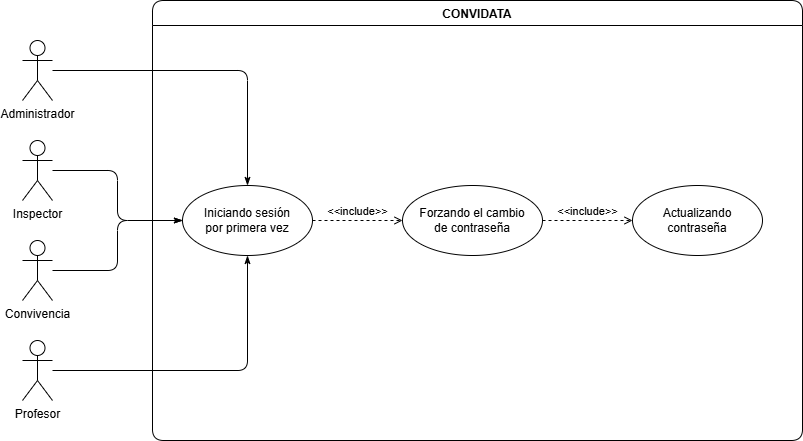

The diagram above was exported from draw.io. Its source (the exported page's mxGraphModel, read from the mxfile embedded in the PNG):
<mxGraphModel dx="1030" dy="527" grid="1" gridSize="10" guides="1" tooltips="1" connect="1" arrows="1" fold="1" page="1" pageScale="1" pageWidth="827" pageHeight="1169" math="0" shadow="0">
  <root>
    <mxCell id="0" />
    <mxCell id="1" parent="0" />
    <mxCell id="HgxRaFrWMZfeNf6rS3Jd-1" parent="1" style="shape=umlActor;verticalLabelPosition=bottom;verticalAlign=top;html=1;outlineConnect=0;rounded=1;" value="Administrador" vertex="1">
      <mxGeometry height="60" width="30" x="90" y="80" as="geometry" />
    </mxCell>
    <mxCell id="HgxRaFrWMZfeNf6rS3Jd-2" parent="1" style="shape=umlActor;verticalLabelPosition=bottom;verticalAlign=top;html=1;outlineConnect=0;rounded=1;" value="Inspector" vertex="1">
      <mxGeometry height="60" width="30" x="90" y="180" as="geometry" />
    </mxCell>
    <mxCell id="HgxRaFrWMZfeNf6rS3Jd-3" parent="1" style="shape=umlActor;verticalLabelPosition=bottom;verticalAlign=top;html=1;outlineConnect=0;rounded=1;" value="Convivencia" vertex="1">
      <mxGeometry height="60" width="30" x="90" y="280" as="geometry" />
    </mxCell>
    <mxCell id="HgxRaFrWMZfeNf6rS3Jd-4" parent="1" style="shape=umlActor;verticalLabelPosition=bottom;verticalAlign=top;html=1;outlineConnect=0;rounded=1;" value="Profesor" vertex="1">
      <mxGeometry height="60" width="30" x="90" y="380" as="geometry" />
    </mxCell>
    <mxCell id="HgxRaFrWMZfeNf6rS3Jd-5" parent="1" style="swimlane;startSize=25;rounded=1;" value="CONVIDATA" vertex="1">
      <mxGeometry height="440" width="650" x="220" y="40" as="geometry" />
    </mxCell>
    <mxCell id="HgxRaFrWMZfeNf6rS3Jd-6" parent="HgxRaFrWMZfeNf6rS3Jd-5" style="ellipse;whiteSpace=wrap;html=1;rounded=1;" value="Iniciando sesión&lt;br&gt;por primera vez" vertex="1">
      <mxGeometry height="70" width="130" x="30" y="185" as="geometry" />
    </mxCell>
    <mxCell id="HgxRaFrWMZfeNf6rS3Jd-7" parent="HgxRaFrWMZfeNf6rS3Jd-5" style="ellipse;whiteSpace=wrap;html=1;rounded=1;" value="Forzando el cambio&lt;br&gt;de contraseña" vertex="1">
      <mxGeometry height="70" width="140" x="250" y="185" as="geometry" />
    </mxCell>
    <mxCell id="HgxRaFrWMZfeNf6rS3Jd-8" parent="HgxRaFrWMZfeNf6rS3Jd-5" style="ellipse;whiteSpace=wrap;html=1;rounded=1;" value="Actualizando&lt;br&gt;contraseña" vertex="1">
      <mxGeometry height="70" width="130" x="480" y="185" as="geometry" />
    </mxCell>
    <mxCell id="HgxRaFrWMZfeNf6rS3Jd-9" edge="1" parent="HgxRaFrWMZfeNf6rS3Jd-5" source="HgxRaFrWMZfeNf6rS3Jd-6" style="edgeStyle=orthogonalEdgeStyle;rounded=1;orthogonalLoop=1;jettySize=auto;html=1;verticalAlign=bottom;labelBackgroundColor=none;endArrow=open;endFill=0;dashed=1;" target="HgxRaFrWMZfeNf6rS3Jd-7" value="&amp;lt;&amp;lt;include&amp;gt;&amp;gt;">
      <mxGeometry relative="1" as="geometry" />
    </mxCell>
    <mxCell id="HgxRaFrWMZfeNf6rS3Jd-10" edge="1" parent="HgxRaFrWMZfeNf6rS3Jd-5" source="HgxRaFrWMZfeNf6rS3Jd-7" style="edgeStyle=orthogonalEdgeStyle;rounded=1;orthogonalLoop=1;jettySize=auto;html=1;verticalAlign=bottom;labelBackgroundColor=none;endArrow=open;endFill=0;dashed=1;" target="HgxRaFrWMZfeNf6rS3Jd-8" value="&amp;lt;&amp;lt;include&amp;gt;&amp;gt;">
      <mxGeometry relative="1" as="geometry" />
    </mxCell>
    <mxCell id="HgxRaFrWMZfeNf6rS3Jd-11" edge="1" parent="1" source="HgxRaFrWMZfeNf6rS3Jd-1" style="edgeStyle=orthogonalEdgeStyle;rounded=1;orthogonalLoop=1;jettySize=auto;html=1;endArrow=classicThin;endFill=1;dashed=0;" target="HgxRaFrWMZfeNf6rS3Jd-6">
      <mxGeometry relative="1" as="geometry" />
    </mxCell>
    <mxCell id="HgxRaFrWMZfeNf6rS3Jd-12" edge="1" parent="1" source="HgxRaFrWMZfeNf6rS3Jd-2" style="edgeStyle=orthogonalEdgeStyle;rounded=1;orthogonalLoop=1;jettySize=auto;html=1;endArrow=classicThin;endFill=1;dashed=0;" target="HgxRaFrWMZfeNf6rS3Jd-6">
      <mxGeometry relative="1" as="geometry" />
    </mxCell>
    <mxCell id="HgxRaFrWMZfeNf6rS3Jd-13" edge="1" parent="1" source="HgxRaFrWMZfeNf6rS3Jd-3" style="edgeStyle=orthogonalEdgeStyle;rounded=1;orthogonalLoop=1;jettySize=auto;html=1;endArrow=classicThin;endFill=1;dashed=0;" target="HgxRaFrWMZfeNf6rS3Jd-6">
      <mxGeometry relative="1" as="geometry" />
    </mxCell>
    <mxCell id="HgxRaFrWMZfeNf6rS3Jd-14" edge="1" parent="1" source="HgxRaFrWMZfeNf6rS3Jd-4" style="edgeStyle=orthogonalEdgeStyle;rounded=1;orthogonalLoop=1;jettySize=auto;html=1;endArrow=classicThin;endFill=1;dashed=0;" target="HgxRaFrWMZfeNf6rS3Jd-6">
      <mxGeometry relative="1" as="geometry" />
    </mxCell>
  </root>
</mxGraphModel>